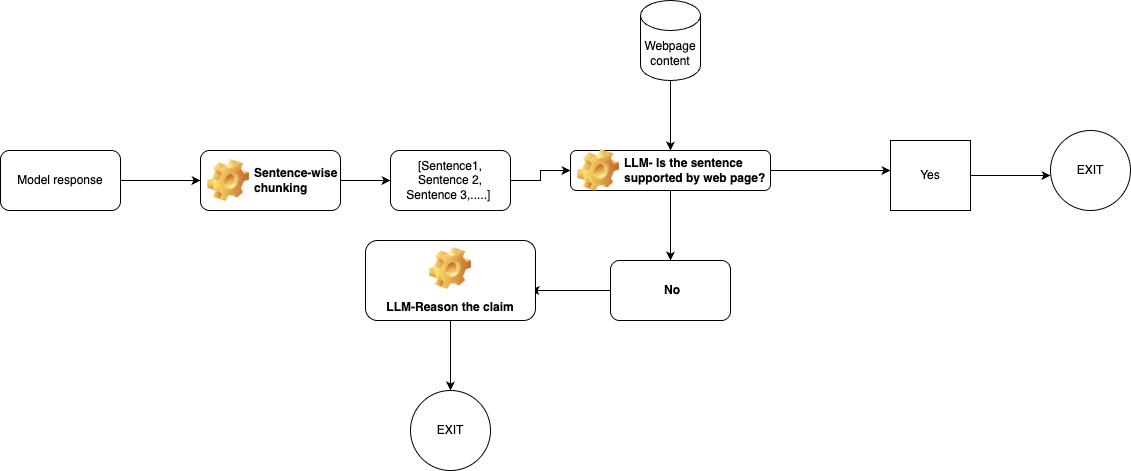

The diagram above was exported from draw.io. Its source (the exported page's mxGraphModel, read from the mxfile embedded in the PNG):
<mxGraphModel dx="2241" dy="1426" grid="1" gridSize="10" guides="1" tooltips="1" connect="1" arrows="1" fold="1" page="0" pageScale="1" pageWidth="827" pageHeight="1169" math="0" shadow="0">
  <root>
    <mxCell id="0" />
    <mxCell id="1" parent="0" />
    <mxCell id="w7rTtXivIlFjnPV8QAIR-3" value="" style="edgeStyle=orthogonalEdgeStyle;rounded=0;orthogonalLoop=1;jettySize=auto;html=1;" parent="1" source="w7rTtXivIlFjnPV8QAIR-1" edge="1">
      <mxGeometry relative="1" as="geometry">
        <mxPoint x="-110" y="60" as="targetPoint" />
      </mxGeometry>
    </mxCell>
    <mxCell id="w7rTtXivIlFjnPV8QAIR-1" value="Model response" style="rounded=1;whiteSpace=wrap;html=1;" parent="1" vertex="1">
      <mxGeometry x="-310" y="30" width="120" height="60" as="geometry" />
    </mxCell>
    <mxCell id="w7rTtXivIlFjnPV8QAIR-7" value="" style="edgeStyle=orthogonalEdgeStyle;rounded=0;orthogonalLoop=1;jettySize=auto;html=1;" parent="1" source="w7rTtXivIlFjnPV8QAIR-4" target="w7rTtXivIlFjnPV8QAIR-6" edge="1">
      <mxGeometry relative="1" as="geometry" />
    </mxCell>
    <mxCell id="w7rTtXivIlFjnPV8QAIR-4" value="Sentence-wise chunking" style="label;whiteSpace=wrap;html=1;image=/img/clipart/Gear_128x128.png" parent="1" vertex="1">
      <mxGeometry x="-110" y="30" width="140" height="60" as="geometry" />
    </mxCell>
    <mxCell id="w7rTtXivIlFjnPV8QAIR-24" style="edgeStyle=orthogonalEdgeStyle;rounded=0;orthogonalLoop=1;jettySize=auto;html=1;entryX=0.5;entryY=0;entryDx=0;entryDy=0;" parent="1" source="w7rTtXivIlFjnPV8QAIR-5" target="w7rTtXivIlFjnPV8QAIR-8" edge="1">
      <mxGeometry relative="1" as="geometry" />
    </mxCell>
    <mxCell id="w7rTtXivIlFjnPV8QAIR-5" value="Webpage content" style="shape=cylinder3;whiteSpace=wrap;html=1;boundedLbl=1;backgroundOutline=1;size=15;" parent="1" vertex="1">
      <mxGeometry x="330" y="-120" width="60" height="80" as="geometry" />
    </mxCell>
    <mxCell id="w7rTtXivIlFjnPV8QAIR-23" value="" style="edgeStyle=orthogonalEdgeStyle;rounded=0;orthogonalLoop=1;jettySize=auto;html=1;" parent="1" source="w7rTtXivIlFjnPV8QAIR-6" target="w7rTtXivIlFjnPV8QAIR-8" edge="1">
      <mxGeometry relative="1" as="geometry" />
    </mxCell>
    <mxCell id="w7rTtXivIlFjnPV8QAIR-6" value="[Sentence1, Sentence 2, Sentence 3,.....]&amp;nbsp;" style="rounded=1;whiteSpace=wrap;html=1;" parent="1" vertex="1">
      <mxGeometry x="80" y="30" width="120" height="60" as="geometry" />
    </mxCell>
    <mxCell id="w7rTtXivIlFjnPV8QAIR-10" value="" style="edgeStyle=orthogonalEdgeStyle;rounded=0;orthogonalLoop=1;jettySize=auto;html=1;" parent="1" source="w7rTtXivIlFjnPV8QAIR-8" edge="1">
      <mxGeometry relative="1" as="geometry">
        <mxPoint x="580" y="50" as="targetPoint" />
      </mxGeometry>
    </mxCell>
    <mxCell id="w7rTtXivIlFjnPV8QAIR-16" value="" style="edgeStyle=orthogonalEdgeStyle;rounded=0;orthogonalLoop=1;jettySize=auto;html=1;" parent="1" source="w7rTtXivIlFjnPV8QAIR-8" target="w7rTtXivIlFjnPV8QAIR-15" edge="1">
      <mxGeometry relative="1" as="geometry" />
    </mxCell>
    <mxCell id="w7rTtXivIlFjnPV8QAIR-8" value="LLM- Is the sentence supported by web page?" style="label;whiteSpace=wrap;html=1;image=/img/clipart/Gear_128x128.png" parent="1" vertex="1">
      <mxGeometry x="260" y="30" width="200" height="40" as="geometry" />
    </mxCell>
    <mxCell id="w7rTtXivIlFjnPV8QAIR-13" value="" style="edgeStyle=orthogonalEdgeStyle;rounded=0;orthogonalLoop=1;jettySize=auto;html=1;" parent="1" source="w7rTtXivIlFjnPV8QAIR-11" edge="1">
      <mxGeometry relative="1" as="geometry">
        <mxPoint x="740" y="55" as="targetPoint" />
      </mxGeometry>
    </mxCell>
    <mxCell id="w7rTtXivIlFjnPV8QAIR-11" value="Yes" style="rounded=0;whiteSpace=wrap;html=1;" parent="1" vertex="1">
      <mxGeometry x="580" y="20" width="80" height="70" as="geometry" />
    </mxCell>
    <mxCell id="w7rTtXivIlFjnPV8QAIR-14" value="EXIT" style="ellipse;whiteSpace=wrap;html=1;aspect=fixed;" parent="1" vertex="1">
      <mxGeometry x="740" y="10" width="80" height="80" as="geometry" />
    </mxCell>
    <mxCell id="w7rTtXivIlFjnPV8QAIR-18" value="" style="edgeStyle=orthogonalEdgeStyle;rounded=0;orthogonalLoop=1;jettySize=auto;html=1;" parent="1" source="w7rTtXivIlFjnPV8QAIR-15" edge="1">
      <mxGeometry relative="1" as="geometry">
        <mxPoint x="220" y="170" as="targetPoint" />
      </mxGeometry>
    </mxCell>
    <mxCell id="w7rTtXivIlFjnPV8QAIR-15" value="No" style="whiteSpace=wrap;html=1;align=left;fontStyle=1;spacing=2;spacingLeft=52;rounded=1;" parent="1" vertex="1">
      <mxGeometry x="300" y="140" width="120" height="60" as="geometry" />
    </mxCell>
    <mxCell id="w7rTtXivIlFjnPV8QAIR-20" value="" style="edgeStyle=orthogonalEdgeStyle;rounded=0;orthogonalLoop=1;jettySize=auto;html=1;" parent="1" edge="1">
      <mxGeometry relative="1" as="geometry">
        <mxPoint x="140" y="200" as="sourcePoint" />
        <mxPoint x="140" y="270" as="targetPoint" />
      </mxGeometry>
    </mxCell>
    <mxCell id="w7rTtXivIlFjnPV8QAIR-21" value="LLM-Reason the claim" style="label;whiteSpace=wrap;html=1;align=center;verticalAlign=bottom;spacingLeft=0;spacingBottom=4;imageAlign=center;imageVerticalAlign=top;image=/img/clipart/Gear_128x128.png" parent="1" vertex="1">
      <mxGeometry x="55" y="120" width="170" height="80" as="geometry" />
    </mxCell>
    <mxCell id="w7rTtXivIlFjnPV8QAIR-22" value="EXIT" style="ellipse;whiteSpace=wrap;html=1;aspect=fixed;" parent="1" vertex="1">
      <mxGeometry x="100" y="270" width="80" height="80" as="geometry" />
    </mxCell>
  </root>
</mxGraphModel>